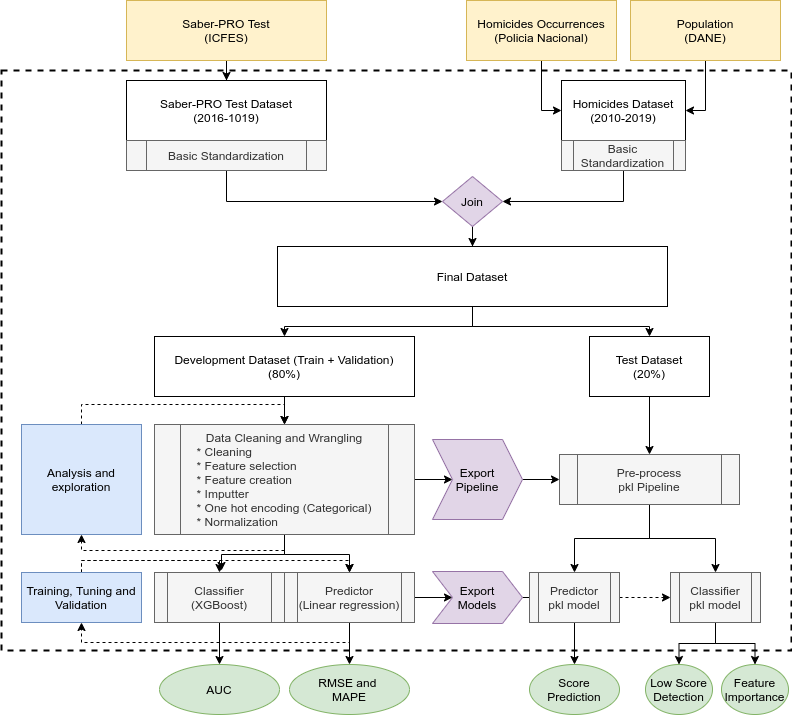

The diagram above was exported from draw.io. Its source (the exported page's mxGraphModel, read from the mxfile embedded in the PNG):
<mxGraphModel dx="1364" dy="810" grid="1" gridSize="10" guides="1" tooltips="1" connect="1" arrows="1" fold="1" page="1" pageScale="1" pageWidth="850" pageHeight="1100" math="0" shadow="0">
  <root>
    <mxCell id="0" />
    <mxCell id="1" parent="0" />
    <mxCell id="1Z9yqRVDAJR7IgPAaFz6-38" value="" style="rounded=0;whiteSpace=wrap;html=1;dashed=1;fillColor=none;strokeWidth=2;" vertex="1" parent="1">
      <mxGeometry x="20" y="90" width="790" height="580" as="geometry" />
    </mxCell>
    <mxCell id="1Z9yqRVDAJR7IgPAaFz6-1" value="Saber-PRO Test Dataset&lt;br&gt;(2016-1019)" style="rounded=0;whiteSpace=wrap;html=1;" vertex="1" parent="1">
      <mxGeometry x="145" y="100" width="200" height="60" as="geometry" />
    </mxCell>
    <mxCell id="1Z9yqRVDAJR7IgPAaFz6-42" style="edgeStyle=orthogonalEdgeStyle;rounded=0;orthogonalLoop=1;jettySize=auto;html=1;entryX=0.5;entryY=0;entryDx=0;entryDy=0;" edge="1" parent="1" source="1Z9yqRVDAJR7IgPAaFz6-2" target="1Z9yqRVDAJR7IgPAaFz6-8">
      <mxGeometry relative="1" as="geometry" />
    </mxCell>
    <mxCell id="1Z9yqRVDAJR7IgPAaFz6-2" value="Development Dataset (Train + Validation)&lt;br&gt;(80%)" style="rounded=0;whiteSpace=wrap;html=1;" vertex="1" parent="1">
      <mxGeometry x="173" y="356" width="260" height="60" as="geometry" />
    </mxCell>
    <mxCell id="1Z9yqRVDAJR7IgPAaFz6-43" style="edgeStyle=orthogonalEdgeStyle;rounded=0;orthogonalLoop=1;jettySize=auto;html=1;" edge="1" parent="1" source="1Z9yqRVDAJR7IgPAaFz6-3" target="1Z9yqRVDAJR7IgPAaFz6-18">
      <mxGeometry relative="1" as="geometry" />
    </mxCell>
    <mxCell id="1Z9yqRVDAJR7IgPAaFz6-3" value="Test Dataset&lt;br&gt;(20%)" style="rounded=0;whiteSpace=wrap;html=1;" vertex="1" parent="1">
      <mxGeometry x="608" y="356" width="120" height="60" as="geometry" />
    </mxCell>
    <mxCell id="1Z9yqRVDAJR7IgPAaFz6-4" value="Homicides Dataset&lt;br&gt;(2010-2019)" style="rounded=0;whiteSpace=wrap;html=1;" vertex="1" parent="1">
      <mxGeometry x="580" y="100" width="124" height="60" as="geometry" />
    </mxCell>
    <mxCell id="1Z9yqRVDAJR7IgPAaFz6-39" style="edgeStyle=orthogonalEdgeStyle;rounded=0;orthogonalLoop=1;jettySize=auto;html=1;entryX=0.5;entryY=0;entryDx=0;entryDy=0;" edge="1" parent="1" source="1Z9yqRVDAJR7IgPAaFz6-5" target="1Z9yqRVDAJR7IgPAaFz6-2">
      <mxGeometry relative="1" as="geometry" />
    </mxCell>
    <mxCell id="1Z9yqRVDAJR7IgPAaFz6-40" style="edgeStyle=orthogonalEdgeStyle;rounded=0;orthogonalLoop=1;jettySize=auto;html=1;" edge="1" parent="1" source="1Z9yqRVDAJR7IgPAaFz6-5" target="1Z9yqRVDAJR7IgPAaFz6-3">
      <mxGeometry relative="1" as="geometry" />
    </mxCell>
    <mxCell id="1Z9yqRVDAJR7IgPAaFz6-5" value="Final Dataset" style="rounded=0;whiteSpace=wrap;html=1;" vertex="1" parent="1">
      <mxGeometry x="296" y="266" width="390" height="60" as="geometry" />
    </mxCell>
    <mxCell id="1Z9yqRVDAJR7IgPAaFz6-52" style="edgeStyle=orthogonalEdgeStyle;rounded=0;orthogonalLoop=1;jettySize=auto;html=1;entryX=0;entryY=0.5;entryDx=0;entryDy=0;" edge="1" parent="1" source="1Z9yqRVDAJR7IgPAaFz6-8" target="1Z9yqRVDAJR7IgPAaFz6-20">
      <mxGeometry relative="1" as="geometry" />
    </mxCell>
    <mxCell id="1Z9yqRVDAJR7IgPAaFz6-57" style="edgeStyle=orthogonalEdgeStyle;rounded=0;orthogonalLoop=1;jettySize=auto;html=1;entryX=0.5;entryY=1;entryDx=0;entryDy=0;dashed=1;exitX=0.5;exitY=1;exitDx=0;exitDy=0;" edge="1" parent="1" target="1Z9yqRVDAJR7IgPAaFz6-11">
      <mxGeometry relative="1" as="geometry">
        <mxPoint x="303" y="558" as="sourcePoint" />
        <mxPoint x="100" y="558" as="targetPoint" />
        <Array as="points">
          <mxPoint x="303" y="570" />
          <mxPoint x="100" y="570" />
        </Array>
      </mxGeometry>
    </mxCell>
    <mxCell id="1Z9yqRVDAJR7IgPAaFz6-63" style="edgeStyle=orthogonalEdgeStyle;rounded=0;orthogonalLoop=1;jettySize=auto;html=1;" edge="1" parent="1" source="1Z9yqRVDAJR7IgPAaFz6-8" target="1Z9yqRVDAJR7IgPAaFz6-15">
      <mxGeometry relative="1" as="geometry" />
    </mxCell>
    <mxCell id="1Z9yqRVDAJR7IgPAaFz6-64" style="edgeStyle=orthogonalEdgeStyle;rounded=0;orthogonalLoop=1;jettySize=auto;html=1;" edge="1" parent="1" source="1Z9yqRVDAJR7IgPAaFz6-8">
      <mxGeometry relative="1" as="geometry">
        <mxPoint x="240" y="590" as="targetPoint" />
      </mxGeometry>
    </mxCell>
    <mxCell id="1Z9yqRVDAJR7IgPAaFz6-8" value="Data Cleaning and Wrangling&lt;br&gt;&lt;div style=&quot;text-align: left&quot;&gt;&lt;span&gt;* Cleaning&lt;/span&gt;&lt;/div&gt;&lt;div style=&quot;text-align: left&quot;&gt;&lt;span&gt;* Feature selection&lt;/span&gt;&lt;/div&gt;&lt;div style=&quot;text-align: left&quot;&gt;&lt;span&gt;* Feature creation&lt;/span&gt;&lt;/div&gt;&lt;div style=&quot;text-align: left&quot;&gt;&lt;span&gt;* Imputter&lt;/span&gt;&lt;/div&gt;&lt;div style=&quot;text-align: left&quot;&gt;&lt;span&gt;* One hot encoding (Categorical)&lt;/span&gt;&lt;/div&gt;&lt;div style=&quot;text-align: left&quot;&gt;&lt;span&gt;* Normalization&lt;/span&gt;&lt;/div&gt;" style="shape=process;whiteSpace=wrap;html=1;backgroundOutline=1;fillColor=#f5f5f5;strokeColor=#666666;fontColor=#333333;" vertex="1" parent="1">
      <mxGeometry x="173" y="444" width="260" height="110" as="geometry" />
    </mxCell>
    <mxCell id="1Z9yqRVDAJR7IgPAaFz6-34" value="" style="edgeStyle=orthogonalEdgeStyle;rounded=0;orthogonalLoop=1;jettySize=auto;html=1;entryX=0;entryY=0.5;entryDx=0;entryDy=0;exitX=0.5;exitY=1;exitDx=0;exitDy=0;" edge="1" parent="1" source="1Z9yqRVDAJR7IgPAaFz6-9" target="1Z9yqRVDAJR7IgPAaFz6-32">
      <mxGeometry relative="1" as="geometry" />
    </mxCell>
    <mxCell id="1Z9yqRVDAJR7IgPAaFz6-9" value="Basic Standardization" style="shape=process;whiteSpace=wrap;html=1;backgroundOutline=1;fillColor=#f5f5f5;strokeColor=#666666;fontColor=#333333;" vertex="1" parent="1">
      <mxGeometry x="145" y="160" width="200" height="30" as="geometry" />
    </mxCell>
    <mxCell id="1Z9yqRVDAJR7IgPAaFz6-56" style="edgeStyle=orthogonalEdgeStyle;rounded=0;orthogonalLoop=1;jettySize=auto;html=1;entryX=0.5;entryY=0;entryDx=0;entryDy=0;dashed=1;exitX=0.5;exitY=0;exitDx=0;exitDy=0;" edge="1" parent="1" source="1Z9yqRVDAJR7IgPAaFz6-11" target="1Z9yqRVDAJR7IgPAaFz6-8">
      <mxGeometry relative="1" as="geometry" />
    </mxCell>
    <mxCell id="1Z9yqRVDAJR7IgPAaFz6-11" value="Analysis and&lt;br&gt;exploration" style="rounded=0;whiteSpace=wrap;html=1;fillColor=#dae8fc;strokeColor=#6c8ebf;" vertex="1" parent="1">
      <mxGeometry x="40" y="444" width="120" height="110" as="geometry" />
    </mxCell>
    <mxCell id="1Z9yqRVDAJR7IgPAaFz6-49" style="edgeStyle=orthogonalEdgeStyle;rounded=0;orthogonalLoop=1;jettySize=auto;html=1;" edge="1" parent="1" source="1Z9yqRVDAJR7IgPAaFz6-13" target="1Z9yqRVDAJR7IgPAaFz6-16">
      <mxGeometry relative="1" as="geometry" />
    </mxCell>
    <mxCell id="1Z9yqRVDAJR7IgPAaFz6-13" value="Classifier&lt;br&gt;(XGBoost)" style="shape=process;whiteSpace=wrap;html=1;backgroundOutline=1;fillColor=#f5f5f5;strokeColor=#666666;fontColor=#333333;" vertex="1" parent="1">
      <mxGeometry x="173" y="592" width="130" height="50" as="geometry" />
    </mxCell>
    <mxCell id="1Z9yqRVDAJR7IgPAaFz6-58" style="edgeStyle=orthogonalEdgeStyle;rounded=0;orthogonalLoop=1;jettySize=auto;html=1;entryX=0.5;entryY=0;entryDx=0;entryDy=0;dashed=1;exitX=0.5;exitY=0;exitDx=0;exitDy=0;" edge="1" parent="1" source="1Z9yqRVDAJR7IgPAaFz6-14" target="1Z9yqRVDAJR7IgPAaFz6-13">
      <mxGeometry relative="1" as="geometry">
        <Array as="points">
          <mxPoint x="100" y="580" />
          <mxPoint x="238" y="580" />
        </Array>
      </mxGeometry>
    </mxCell>
    <mxCell id="1Z9yqRVDAJR7IgPAaFz6-59" style="edgeStyle=orthogonalEdgeStyle;rounded=0;orthogonalLoop=1;jettySize=auto;html=1;exitX=0.5;exitY=0;exitDx=0;exitDy=0;entryX=0.5;entryY=0;entryDx=0;entryDy=0;dashed=1;" edge="1" parent="1" source="1Z9yqRVDAJR7IgPAaFz6-14" target="1Z9yqRVDAJR7IgPAaFz6-15">
      <mxGeometry relative="1" as="geometry">
        <Array as="points">
          <mxPoint x="100" y="580" />
          <mxPoint x="368" y="580" />
        </Array>
      </mxGeometry>
    </mxCell>
    <mxCell id="1Z9yqRVDAJR7IgPAaFz6-14" value="Training, Tuning and&lt;br&gt;Validation" style="rounded=0;whiteSpace=wrap;html=1;fillColor=#dae8fc;strokeColor=#6c8ebf;" vertex="1" parent="1">
      <mxGeometry x="40" y="592" width="120" height="50" as="geometry" />
    </mxCell>
    <mxCell id="1Z9yqRVDAJR7IgPAaFz6-50" style="edgeStyle=orthogonalEdgeStyle;rounded=0;orthogonalLoop=1;jettySize=auto;html=1;entryX=0.5;entryY=0;entryDx=0;entryDy=0;" edge="1" parent="1" source="1Z9yqRVDAJR7IgPAaFz6-15" target="1Z9yqRVDAJR7IgPAaFz6-17">
      <mxGeometry relative="1" as="geometry" />
    </mxCell>
    <mxCell id="1Z9yqRVDAJR7IgPAaFz6-51" style="edgeStyle=orthogonalEdgeStyle;rounded=0;orthogonalLoop=1;jettySize=auto;html=1;entryX=0;entryY=0.5;entryDx=0;entryDy=0;" edge="1" parent="1" source="1Z9yqRVDAJR7IgPAaFz6-15" target="1Z9yqRVDAJR7IgPAaFz6-21">
      <mxGeometry relative="1" as="geometry" />
    </mxCell>
    <mxCell id="1Z9yqRVDAJR7IgPAaFz6-62" style="edgeStyle=orthogonalEdgeStyle;rounded=0;orthogonalLoop=1;jettySize=auto;html=1;entryX=0.5;entryY=1;entryDx=0;entryDy=0;dashed=1;exitX=0.5;exitY=1;exitDx=0;exitDy=0;" edge="1" parent="1" source="1Z9yqRVDAJR7IgPAaFz6-15" target="1Z9yqRVDAJR7IgPAaFz6-14">
      <mxGeometry relative="1" as="geometry" />
    </mxCell>
    <mxCell id="1Z9yqRVDAJR7IgPAaFz6-15" value="Predictor&lt;br&gt;(Linear regression)" style="shape=process;whiteSpace=wrap;html=1;backgroundOutline=1;fillColor=#f5f5f5;strokeColor=#666666;fontColor=#333333;" vertex="1" parent="1">
      <mxGeometry x="303" y="592" width="130" height="50" as="geometry" />
    </mxCell>
    <mxCell id="1Z9yqRVDAJR7IgPAaFz6-16" value="AUC" style="ellipse;whiteSpace=wrap;html=1;fillColor=#d5e8d4;strokeColor=#82b366;" vertex="1" parent="1">
      <mxGeometry x="178" y="684" width="120" height="50" as="geometry" />
    </mxCell>
    <mxCell id="1Z9yqRVDAJR7IgPAaFz6-17" value="RMSE and &lt;br&gt;MAPE" style="ellipse;whiteSpace=wrap;html=1;fillColor=#d5e8d4;strokeColor=#82b366;" vertex="1" parent="1">
      <mxGeometry x="308" y="684" width="120" height="50" as="geometry" />
    </mxCell>
    <mxCell id="1Z9yqRVDAJR7IgPAaFz6-44" style="edgeStyle=orthogonalEdgeStyle;rounded=0;orthogonalLoop=1;jettySize=auto;html=1;entryX=0.5;entryY=0;entryDx=0;entryDy=0;" edge="1" parent="1" source="1Z9yqRVDAJR7IgPAaFz6-18" target="1Z9yqRVDAJR7IgPAaFz6-23">
      <mxGeometry relative="1" as="geometry" />
    </mxCell>
    <mxCell id="1Z9yqRVDAJR7IgPAaFz6-45" style="edgeStyle=orthogonalEdgeStyle;rounded=0;orthogonalLoop=1;jettySize=auto;html=1;entryX=0.5;entryY=0;entryDx=0;entryDy=0;" edge="1" parent="1" source="1Z9yqRVDAJR7IgPAaFz6-18" target="1Z9yqRVDAJR7IgPAaFz6-22">
      <mxGeometry relative="1" as="geometry" />
    </mxCell>
    <mxCell id="1Z9yqRVDAJR7IgPAaFz6-18" value="Pre-process&lt;br&gt;pkl Pipeline" style="shape=process;whiteSpace=wrap;html=1;backgroundOutline=1;fillColor=#f5f5f5;strokeColor=#666666;fontColor=#333333;" vertex="1" parent="1">
      <mxGeometry x="578" y="474" width="180" height="50" as="geometry" />
    </mxCell>
    <mxCell id="1Z9yqRVDAJR7IgPAaFz6-53" style="edgeStyle=orthogonalEdgeStyle;rounded=0;orthogonalLoop=1;jettySize=auto;html=1;entryX=0;entryY=0.5;entryDx=0;entryDy=0;" edge="1" parent="1" source="1Z9yqRVDAJR7IgPAaFz6-20" target="1Z9yqRVDAJR7IgPAaFz6-18">
      <mxGeometry relative="1" as="geometry" />
    </mxCell>
    <mxCell id="1Z9yqRVDAJR7IgPAaFz6-20" value="Export&lt;br&gt;Pipeline" style="shape=step;perimeter=stepPerimeter;whiteSpace=wrap;html=1;fixedSize=1;fillColor=#e1d5e7;strokeColor=#9673a6;" vertex="1" parent="1">
      <mxGeometry x="451" y="459" width="90" height="80" as="geometry" />
    </mxCell>
    <mxCell id="1Z9yqRVDAJR7IgPAaFz6-54" style="edgeStyle=orthogonalEdgeStyle;rounded=0;orthogonalLoop=1;jettySize=auto;html=1;exitX=1;exitY=0.5;exitDx=0;exitDy=0;entryX=0;entryY=0.5;entryDx=0;entryDy=0;" edge="1" parent="1" source="1Z9yqRVDAJR7IgPAaFz6-21">
      <mxGeometry relative="1" as="geometry">
        <mxPoint x="563" y="617" as="targetPoint" />
      </mxGeometry>
    </mxCell>
    <mxCell id="1Z9yqRVDAJR7IgPAaFz6-21" value="Export&lt;br&gt;Models" style="shape=step;perimeter=stepPerimeter;whiteSpace=wrap;html=1;fixedSize=1;fillColor=#e1d5e7;strokeColor=#9673a6;" vertex="1" parent="1">
      <mxGeometry x="451" y="591" width="90" height="52" as="geometry" />
    </mxCell>
    <mxCell id="1Z9yqRVDAJR7IgPAaFz6-47" style="edgeStyle=orthogonalEdgeStyle;rounded=0;orthogonalLoop=1;jettySize=auto;html=1;" edge="1" parent="1" source="1Z9yqRVDAJR7IgPAaFz6-22" target="1Z9yqRVDAJR7IgPAaFz6-28">
      <mxGeometry relative="1" as="geometry" />
    </mxCell>
    <mxCell id="1Z9yqRVDAJR7IgPAaFz6-48" style="edgeStyle=orthogonalEdgeStyle;rounded=0;orthogonalLoop=1;jettySize=auto;html=1;entryX=0.5;entryY=0;entryDx=0;entryDy=0;" edge="1" parent="1" source="1Z9yqRVDAJR7IgPAaFz6-22" target="1Z9yqRVDAJR7IgPAaFz6-27">
      <mxGeometry relative="1" as="geometry" />
    </mxCell>
    <mxCell id="1Z9yqRVDAJR7IgPAaFz6-22" value="Classifier&lt;br&gt;pkl model" style="shape=process;whiteSpace=wrap;html=1;backgroundOutline=1;fillColor=#f5f5f5;strokeColor=#666666;fontColor=#333333;" vertex="1" parent="1">
      <mxGeometry x="689" y="592" width="90" height="50" as="geometry" />
    </mxCell>
    <mxCell id="1Z9yqRVDAJR7IgPAaFz6-46" style="edgeStyle=orthogonalEdgeStyle;rounded=0;orthogonalLoop=1;jettySize=auto;html=1;exitX=0.5;exitY=1;exitDx=0;exitDy=0;" edge="1" parent="1" source="1Z9yqRVDAJR7IgPAaFz6-23" target="1Z9yqRVDAJR7IgPAaFz6-25">
      <mxGeometry relative="1" as="geometry" />
    </mxCell>
    <mxCell id="1Z9yqRVDAJR7IgPAaFz6-55" style="edgeStyle=orthogonalEdgeStyle;rounded=0;orthogonalLoop=1;jettySize=auto;html=1;dashed=1;" edge="1" parent="1" source="1Z9yqRVDAJR7IgPAaFz6-23" target="1Z9yqRVDAJR7IgPAaFz6-22">
      <mxGeometry relative="1" as="geometry" />
    </mxCell>
    <mxCell id="1Z9yqRVDAJR7IgPAaFz6-23" value="Predictor&lt;br&gt;pkl model" style="shape=process;whiteSpace=wrap;html=1;backgroundOutline=1;fillColor=#f5f5f5;strokeColor=#666666;fontColor=#333333;" vertex="1" parent="1">
      <mxGeometry x="548" y="592" width="90" height="50" as="geometry" />
    </mxCell>
    <mxCell id="1Z9yqRVDAJR7IgPAaFz6-25" value="Score&lt;br&gt;Prediction" style="ellipse;whiteSpace=wrap;html=1;fillColor=#d5e8d4;strokeColor=#82b366;" vertex="1" parent="1">
      <mxGeometry x="548" y="684" width="90" height="50" as="geometry" />
    </mxCell>
    <mxCell id="1Z9yqRVDAJR7IgPAaFz6-27" value="Feature&lt;br&gt;Importance" style="ellipse;whiteSpace=wrap;html=1;fillColor=#d5e8d4;strokeColor=#82b366;" vertex="1" parent="1">
      <mxGeometry x="740" y="684" width="67" height="50" as="geometry" />
    </mxCell>
    <mxCell id="1Z9yqRVDAJR7IgPAaFz6-28" value="Low Score&lt;br&gt;Detection" style="ellipse;whiteSpace=wrap;html=1;fillColor=#d5e8d4;strokeColor=#82b366;" vertex="1" parent="1">
      <mxGeometry x="664" y="684" width="67" height="50" as="geometry" />
    </mxCell>
    <mxCell id="1Z9yqRVDAJR7IgPAaFz6-67" style="edgeStyle=orthogonalEdgeStyle;rounded=0;orthogonalLoop=1;jettySize=auto;html=1;entryX=0;entryY=0.5;entryDx=0;entryDy=0;" edge="1" parent="1" source="1Z9yqRVDAJR7IgPAaFz6-29" target="1Z9yqRVDAJR7IgPAaFz6-4">
      <mxGeometry relative="1" as="geometry" />
    </mxCell>
    <mxCell id="1Z9yqRVDAJR7IgPAaFz6-29" value="Homicides Occurrences&lt;br&gt;(Policia Nacional)" style="rounded=0;whiteSpace=wrap;html=1;fillColor=#fff2cc;strokeColor=#d6b656;" vertex="1" parent="1">
      <mxGeometry x="485" y="20" width="150" height="60" as="geometry" />
    </mxCell>
    <mxCell id="1Z9yqRVDAJR7IgPAaFz6-68" style="edgeStyle=orthogonalEdgeStyle;rounded=0;orthogonalLoop=1;jettySize=auto;html=1;entryX=1;entryY=0.5;entryDx=0;entryDy=0;" edge="1" parent="1" source="1Z9yqRVDAJR7IgPAaFz6-30" target="1Z9yqRVDAJR7IgPAaFz6-4">
      <mxGeometry relative="1" as="geometry" />
    </mxCell>
    <mxCell id="1Z9yqRVDAJR7IgPAaFz6-30" value="Population&lt;br&gt;(DANE)" style="rounded=0;whiteSpace=wrap;html=1;fillColor=#fff2cc;strokeColor=#d6b656;" vertex="1" parent="1">
      <mxGeometry x="649" y="20" width="150" height="60" as="geometry" />
    </mxCell>
    <mxCell id="1Z9yqRVDAJR7IgPAaFz6-69" style="edgeStyle=orthogonalEdgeStyle;rounded=0;orthogonalLoop=1;jettySize=auto;html=1;" edge="1" parent="1" source="1Z9yqRVDAJR7IgPAaFz6-31" target="1Z9yqRVDAJR7IgPAaFz6-1">
      <mxGeometry relative="1" as="geometry" />
    </mxCell>
    <mxCell id="1Z9yqRVDAJR7IgPAaFz6-31" value="Saber-PRO Test&lt;br&gt;(ICFES)" style="rounded=0;whiteSpace=wrap;html=1;fillColor=#fff2cc;strokeColor=#d6b656;" vertex="1" parent="1">
      <mxGeometry x="145" y="20" width="200" height="60" as="geometry" />
    </mxCell>
    <mxCell id="1Z9yqRVDAJR7IgPAaFz6-66" style="edgeStyle=orthogonalEdgeStyle;rounded=0;orthogonalLoop=1;jettySize=auto;html=1;" edge="1" parent="1" source="1Z9yqRVDAJR7IgPAaFz6-32" target="1Z9yqRVDAJR7IgPAaFz6-5">
      <mxGeometry relative="1" as="geometry" />
    </mxCell>
    <mxCell id="1Z9yqRVDAJR7IgPAaFz6-32" value="Join" style="rhombus;whiteSpace=wrap;html=1;fillColor=#e1d5e7;strokeColor=#9673a6;" vertex="1" parent="1">
      <mxGeometry x="461" y="196" width="60" height="50" as="geometry" />
    </mxCell>
    <mxCell id="1Z9yqRVDAJR7IgPAaFz6-65" style="edgeStyle=orthogonalEdgeStyle;rounded=0;orthogonalLoop=1;jettySize=auto;html=1;entryX=1;entryY=0.5;entryDx=0;entryDy=0;exitX=0.5;exitY=1;exitDx=0;exitDy=0;" edge="1" parent="1" source="1Z9yqRVDAJR7IgPAaFz6-37" target="1Z9yqRVDAJR7IgPAaFz6-32">
      <mxGeometry relative="1" as="geometry" />
    </mxCell>
    <mxCell id="1Z9yqRVDAJR7IgPAaFz6-37" value="Basic Standardization" style="shape=process;whiteSpace=wrap;html=1;backgroundOutline=1;fillColor=#f5f5f5;strokeColor=#666666;fontColor=#333333;" vertex="1" parent="1">
      <mxGeometry x="580" y="160" width="124" height="30" as="geometry" />
    </mxCell>
  </root>
</mxGraphModel>